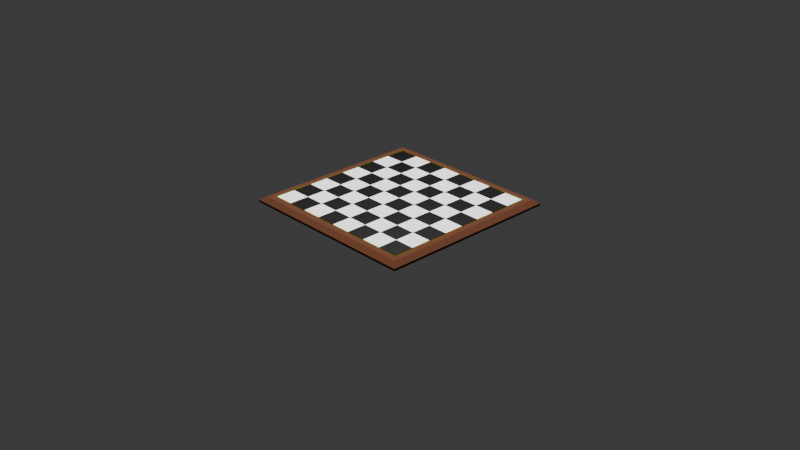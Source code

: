 # Source: BoardNodesEw.blend  (saved by Blender 5.0.118; exported with 4.5.12 LTS)
import bpy
from mathutils import Matrix  # noqa: F401  (used for matrix-valued properties, if any)

bpy.ops.wm.read_factory_settings(use_empty=True)
scene = bpy.context.scene
scene.name = 'Scene'

# ---- collections
col_collection = bpy.data.collections.new('Collection'); scene.collection.children.link(col_collection)

# ---- materials (node trees are filled in below, after node groups)
mat_white = bpy.data.materials.new('White')
mat_white.alpha_threshold = 0.0
mat_white.use_backface_culling_lightprobe_volume = False
mat_white.roughness = 0.5
mat_white.line_color = (0.0, 0.0, 0.0, 1.0)
mat_black = bpy.data.materials.new('Black')
mat_gold = bpy.data.materials.new('Gold')
mat_wood = bpy.data.materials.new('Wood')

# ---- material node trees
mat_white.use_nodes = True; mat_white.node_tree.nodes.clear()
_N = mat_white.node_tree.nodes; _L = mat_white.node_tree.links
n0 = _N.new('ShaderNodeOutputMaterial'); n0.name = 'Material Output'; n0.location = (200, 100)
n1 = _N.new('ShaderNodeBsdfPrincipled'); n1.name = 'Principled BSDF'; n1.location = (-200, 100)
n1.inputs[0].default_value = (1.0, 1.0, 1.0, 1.0)
_L.new(n1.outputs[0], n0.inputs[0])
n0.is_active_output = True
mat_black.use_nodes = True; mat_black.node_tree.nodes.clear()
_N = mat_black.node_tree.nodes; _L = mat_black.node_tree.links
n0 = _N.new('ShaderNodeBsdfPrincipled'); n0.name = 'Principled BSDF'; n0.location = (-200, 100)
n0.inputs[0].default_value = (0.0, 0.0, 0.0, 1.0)
n1 = _N.new('ShaderNodeOutputMaterial'); n1.name = 'Material Output'; n1.location = (200, 100)
_L.new(n0.outputs[0], n1.inputs[0])
n1.is_active_output = True
mat_gold.use_nodes = True; mat_gold.node_tree.nodes.clear()
_N = mat_gold.node_tree.nodes; _L = mat_gold.node_tree.links
n0 = _N.new('ShaderNodeBsdfPrincipled'); n0.name = 'Principled BSDF'; n0.location = (-200, 100)
n0.inputs[0].default_value = (0.8, 0.763, 0.03496, 1.0)
n0.inputs[1].default_value = 1.0
n0.inputs[2].default_value = 0.2692
n1 = _N.new('ShaderNodeOutputMaterial'); n1.name = 'Material Output'; n1.location = (200, 100)
_L.new(n0.outputs[0], n1.inputs[0])
n1.is_active_output = True
mat_wood.use_nodes = True; mat_wood.node_tree.nodes.clear()
_N = mat_wood.node_tree.nodes; _L = mat_wood.node_tree.links
n0 = _N.new('ShaderNodeBsdfPrincipled'); n0.name = 'Principled BSDF'; n0.location = (-200, 100)
n0.inputs[0].default_value = (0.08503, 0.02489, 0.005621, 1.0)
n0.inputs[2].default_value = 1.0
n1 = _N.new('ShaderNodeOutputMaterial'); n1.name = 'Material Output'; n1.location = (200, 100)
_L.new(n0.outputs[0], n1.inputs[0])
n1.is_active_output = True

# ---- world
world_world = bpy.data.worlds.new('World'); scene.world = world_world
world_world.use_nodes = True; world_world.node_tree.nodes.clear()
_N = world_world.node_tree.nodes; _L = world_world.node_tree.links
n0 = _N.new('ShaderNodeOutputWorld'); n0.name = 'World Output'; n0.location = (200, 100)
n1 = _N.new('ShaderNodeBackground'); n1.name = 'Background'; n1.location = (-200, 100)
n1.inputs[0].default_value = (0.05088, 0.05088, 0.05088, 1.0)
_L.new(n1.outputs[0], n0.inputs[0])
n0.is_active_output = True
world_world.color = (0.05088, 0.05088, 0.05088)
world_world.sun_shadow_jitter_overblur = 0.0

# ---- cameras
cam_camera = bpy.data.cameras.new('Camera')
cam_camera.clip_end = 100.0
cam_camera.ortho_scale = 7.314

# ---- lights
light_light = bpy.data.lights.new('Light', 'AREA')
light_light.use_temperature = True
light_light.energy = 1000.0
light_light.shadow_soft_size = 0.1
light_light.shape = 'RECTANGLE'
light_light.size = 0.1
light_light.size_y = 0.1

# ---- meshes
me_cube = bpy.data.meshes.new('Cube')
me_cube.from_pydata([(1.0, 1.0, 0.193), (1.0, 1.0, 0.1691), (1.0, -1.0, 0.193), (1.0, -1.0, 0.1691), (-1.0, 1.0, 0.193), (-1.0, 1.0, 0.1691), (-1.0, -1.0, 0.193), (-1.0, -1.0, 0.1691), (0.8669, 0.8669, 0.232), (-0.8669, 0.8669, 0.232), (-0.8669, -0.8669, 0.232), (0.8669, -0.8669, 0.232), (-0.8832, 0.8832, 0.232), (0.8832, 0.8832, 0.232), (0.8832, -0.8832, 0.232), (-0.8832, -0.8832, 0.232), (0.9416, 0.9416, 0.232), (-0.9416, 0.9416, 0.232), (-0.9416, -0.9416, 0.232), (0.9416, -0.9416, 0.232), (-0.8832, 0.8832, 0.2281), (0.8832, 0.8832, 0.2281), (0.8832, -0.8832, 0.2281), (-0.8832, -0.8832, 0.2281), (-0.8669, 0.8669, 0.2281), (0.8669, 0.8669, 0.2281), (0.8669, -0.8669, 0.2281), (-0.8669, -0.8669, 0.2281), (-1.0, 0.5, 0.1691), (-1.0, 0.25, 0.1691), (-1.0, 0.0, 0.1691), (-1.0, -0.25, 0.1691), (-1.0, -0.5, 0.1691), (1.0, -0.5, 0.1691), (1.0, -0.25, 0.1691), (1.0, 0.0, 0.1691), (1.0, 0.25, 0.1691), (1.0, 0.5, 0.1691), (0.8669, 0.6502, 0.232), (0.8669, 0.4334, 0.232), (0.8669, 0.2167, 0.232), (0.8669, -1.49e-08, 0.232), (0.8669, -0.2167, 0.232), (0.8669, -0.4334, 0.232), (0.8669, -0.6502, 0.232), (-0.8669, -0.6502, 0.232), (-0.8669, -0.4334, 0.232), (-0.8669, -0.2167, 0.232), (-0.8669, 1.49e-08, 0.232), (-0.8669, 0.2167, 0.232), (-0.8669, 0.4334, 0.232), (-0.8669, 0.6502, 0.232), (0.8669, 0.6502, 0.2281), (0.8669, 0.4334, 0.2281), (0.8669, 0.2167, 0.2281), (0.8669, -1.49e-08, 0.2281), (0.8669, -0.2167, 0.2281), (0.8669, -0.4334, 0.2281), (0.8669, -0.6502, 0.2281), (-0.8669, -0.6502, 0.2281), (-0.8669, -0.4334, 0.2281), (-0.8669, -0.2167, 0.2281), (-0.8669, 1.49e-08, 0.2281), (-0.8669, 0.2167, 0.2281), (-0.8669, 0.4334, 0.2281), (-0.8669, 0.6502, 0.2281), (0.5, 1.0, 0.1691), (0.25, 1.0, 0.1691), (0.0, 1.0, 0.1691), (-0.25, 1.0, 0.1691), (-0.5, 1.0, 0.1691), (-0.5, -1.0, 0.1691), (-0.25, -1.0, 0.1691), (0.0, -1.0, 0.1691), (0.25, -1.0, 0.1691), (0.5, -1.0, 0.1691), (-0.6502, 0.8669, 0.232), (-0.4334, 0.8669, 0.232), (-0.2167, 0.8669, 0.232), (1.49e-08, 0.8669, 0.232), (0.2167, 0.8669, 0.232), (0.4334, 0.8669, 0.232), (0.6502, 0.8669, 0.232), (0.6502, -0.8669, 0.232), (0.4334, -0.8669, 0.232), (0.2167, -0.8669, 0.232), (-1.49e-08, -0.8669, 0.232), (-0.2167, -0.8669, 0.232), (-0.4334, -0.8669, 0.232), (-0.6502, -0.8669, 0.232), (-0.6502, 0.8669, 0.2281), (-0.4334, 0.8669, 0.2281), (-0.2167, 0.8669, 0.2281), (1.49e-08, 0.8669, 0.2281), (0.2167, 0.8669, 0.2281), (0.4334, 0.8669, 0.2281), (0.6502, 0.8669, 0.2281), (0.6502, -0.8669, 0.2281), (0.4334, -0.8669, 0.2281), (0.2167, -0.8669, 0.2281), (-1.49e-08, -0.8669, 0.2281), (-0.2167, -0.8669, 0.2281), (-0.4334, -0.8669, 0.2281), (-0.6502, -0.8669, 0.2281), (-0.6502, 0.6502, 0.232), (-0.4334, 0.6502, 0.232), (-0.2167, 0.6502, 0.232), (1.49e-08, 0.6502, 0.232), (0.2167, 0.6502, 0.232), (0.4334, 0.6502, 0.232), (0.6502, 0.6502, 0.232), (-0.6502, 0.4334, 0.232), (-0.4334, 0.4334, 0.232), (-0.2167, 0.4334, 0.232), (1.49e-08, 0.4334, 0.232), (0.2167, 0.4334, 0.232), (0.4334, 0.4334, 0.232), (0.6502, 0.4334, 0.232), (-0.6502, 0.2167, 0.232), (-0.4334, 0.2167, 0.232), (-0.2167, 0.2167, 0.232), (1.49e-08, 0.2167, 0.232), (0.2167, 0.2167, 0.232), (0.4334, 0.2167, 0.232), (0.6502, 0.2167, 0.232), (-0.6502, 1.118e-08, 0.232), (-0.4334, 7.451e-09, 0.232), (-0.2167, 3.725e-09, 0.232), (1.49e-08, 0.0, 0.232), (0.2167, -3.725e-09, 0.232), (0.4334, -7.451e-09, 0.232), (0.6502, -1.118e-08, 0.232), (-0.6502, -0.2167, 0.232), (-0.4334, -0.2167, 0.232), (-0.2167, -0.2167, 0.232), (1.49e-08, -0.2167, 0.232), (0.2167, -0.2167, 0.232), (0.4334, -0.2167, 0.232), (0.6502, -0.2167, 0.232), (-0.6502, -0.4334, 0.232), (-0.4334, -0.4334, 0.232), (-0.2167, -0.4334, 0.232), (1.49e-08, -0.4334, 0.232), (0.2167, -0.4334, 0.232), (0.4334, -0.4334, 0.232), (0.6502, -0.4334, 0.232), (-0.6502, -0.6502, 0.232), (-0.4334, -0.6502, 0.232), (-0.2167, -0.6502, 0.232), (1.49e-08, -0.6502, 0.232), (0.2167, -0.6502, 0.232), (0.4334, -0.6502, 0.232), (0.6502, -0.6502, 0.232)], [], [(146, 45, 10, 89), (89, 10, 27, 103), (17, 18, 15, 12), (82, 8, 25, 96), (51, 9, 24, 65), (0, 2, 3, 33, 34, 35, 36, 37, 1), (44, 11, 26, 58), (18, 19, 14, 15), (16, 13, 14, 19), (8, 38, 52, 25), (38, 39, 53, 52), (39, 40, 54, 53), (40, 41, 55, 54), (41, 42, 56, 55), (42, 43, 57, 56), (43, 44, 58, 57), (12, 15, 23, 20), (14, 13, 21, 22), (6, 4, 5, 28, 29, 30, 31, 32, 7), (10, 45, 59, 27), (45, 46, 60, 59), (46, 47, 61, 60), (47, 48, 62, 61), (48, 49, 63, 62), (49, 50, 64, 63), (50, 51, 65, 64), (57, 58, 26, 22, 21, 25, 52, 53, 54, 55, 56), (64, 65, 24, 20, 23, 27, 59, 60, 61, 62, 63), (2, 0, 16, 19), (5, 70, 69, 68, 67, 66, 1, 37, 36, 35, 34, 33, 3, 75, 74, 73, 72, 71, 7, 32, 31, 30, 29, 28), (4, 6, 18, 17), (76, 9, 51, 104), (104, 51, 50, 111), (111, 50, 49, 118), (118, 49, 48, 125), (125, 48, 47, 132), (132, 47, 46, 139), (139, 46, 45, 146), (43, 145, 152, 44), (145, 144, 151, 152), (144, 143, 150, 151), (143, 142, 149, 150), (142, 141, 148, 149), (141, 140, 147, 148), (140, 139, 146, 147), (42, 138, 145, 43), (138, 137, 144, 145), (137, 136, 143, 144), (136, 135, 142, 143), (135, 134, 141, 142), (134, 133, 140, 141), (133, 132, 139, 140), (41, 131, 138, 42), (131, 130, 137, 138), (130, 129, 136, 137), (129, 128, 135, 136), (128, 127, 134, 135), (127, 126, 133, 134), (126, 125, 132, 133), (40, 124, 131, 41), (124, 123, 130, 131), (123, 122, 129, 130), (122, 121, 128, 129), (121, 120, 127, 128), (120, 119, 126, 127), (119, 118, 125, 126), (39, 117, 124, 40), (117, 116, 123, 124), (116, 115, 122, 123), (115, 114, 121, 122), (114, 113, 120, 121), (113, 112, 119, 120), (112, 111, 118, 119), (38, 110, 117, 39), (110, 109, 116, 117), (109, 108, 115, 116), (108, 107, 114, 115), (107, 106, 113, 114), (106, 105, 112, 113), (105, 104, 111, 112), (8, 82, 110, 38), (82, 81, 109, 110), (81, 80, 108, 109), (80, 79, 107, 108), (79, 78, 106, 107), (78, 77, 105, 106), (77, 76, 104, 105), (15, 14, 22, 23), (13, 12, 20, 21), (17, 12, 13, 16), (4, 0, 1, 66, 67, 68, 69, 70, 5), (9, 76, 90, 24), (76, 77, 91, 90), (77, 78, 92, 91), (78, 79, 93, 92), (79, 80, 94, 93), (80, 81, 95, 94), (81, 82, 96, 95), (11, 83, 97, 26), (83, 84, 98, 97), (84, 85, 99, 98), (85, 86, 100, 99), (86, 87, 101, 100), (87, 88, 102, 101), (88, 89, 103, 102), (102, 103, 27, 23, 22, 26, 97, 98, 99, 100, 101), (95, 96, 25, 21, 20, 24, 90, 91, 92, 93, 94), (0, 4, 17, 16), (2, 6, 7, 71, 72, 73, 74, 75, 3), (44, 152, 83, 11), (152, 151, 84, 83), (151, 150, 85, 84), (150, 149, 86, 85), (149, 148, 87, 86), (148, 147, 88, 87), (147, 146, 89, 88), (2, 19, 18, 6)])
me_cube.polygons.foreach_set('material_index', [0, 0, 3, 0, 1, 3, 1, 3, 3, 0, 1, 0, 1, 0, 1, 0, 2, 2, 3, 0, 1, 0, 1, 0, 1, 0, 2, 2, 3, 3, 3, 1, 0, 1, 0, 1, 0, 1, 0, 1, 0, 1, 0, 1, 0, 1, 0, 1, 0, 1, 0, 1, 0, 1, 0, 1, 0, 1, 0, 1, 0, 1, 0, 1, 0, 1, 0, 1, 0, 1, 0, 1, 0, 1, 0, 1, 0, 1, 0, 1, 0, 1, 0, 1, 0, 1, 0, 2, 2, 3, 3, 1, 0, 1, 0, 1, 0, 1, 1, 0, 1, 0, 1, 0, 1, 2, 2, 3, 3, 1, 0, 1, 0, 1, 0, 1, 3])
_uv = me_cube.uv_layers.new(name='UVMap')
_uv.uv.foreach_set('vector', [0.6085, 0.4121, 0.6085, 0.4609, 0.5597, 0.4609, 0.5597, 0.4121, 0.9569, 0.5889, 0.9569, 0.5401, 0.9577, 0.5401, 0.9577, 0.5889, 0.4928, 0.4955, 0.06909, 0.4955, 0.08224, 0.4823, 0.4797, 0.4823, 0.9577, 0.5889, 0.9577, 0.5401, 0.9586, 0.5401, 0.9586, 0.5889, 0.9586, 0.5889, 0.9586, 0.5401, 0.9595, 0.5401, 0.9595, 0.5889, 0.05604, 0.05315, 0.506, 0.05315, 0.506, 0.05853, 0.3935, 0.05853, 0.3373, 0.05853, 0.281, 0.05853, 0.2248, 0.05853, 0.1685, 0.05853, 0.05604, 0.05853, 0.9595, 0.5889, 0.9595, 0.5401, 0.9603, 0.5401, 0.9603, 0.5889, 0.06909, 0.4955, 0.06909, 0.07177, 0.08224, 0.08491, 0.08224, 0.4823, 0.4928, 0.07177, 0.4797, 0.08491, 0.08224, 0.08491, 0.06909, 0.07177, 0.9595, 0.9302, 0.9595, 0.8814, 0.9603, 0.8814, 0.9603, 0.9302, 0.9595, 0.8814, 0.9595, 0.8327, 0.9603, 0.8327, 0.9603, 0.8814, 0.9595, 0.8327, 0.9595, 0.7839, 0.9603, 0.7839, 0.9603, 0.8327, 0.9595, 0.7839, 0.9595, 0.7351, 0.9603, 0.7351, 0.9603, 0.7839, 0.9595, 0.7351, 0.9595, 0.6864, 0.9603, 0.6864, 0.9603, 0.7351, 0.9595, 0.6864, 0.9595, 0.6376, 0.9603, 0.6376, 0.9603, 0.6864, 0.9595, 0.6376, 0.9595, 0.5889, 0.9603, 0.5889, 0.9603, 0.6376, 0.9534, 0.9375, 0.9534, 0.5401, 0.9543, 0.5401, 0.9543, 0.9375, 0.9543, 0.9375, 0.9543, 0.5401, 0.9551, 0.5401, 0.9551, 0.9375, 0.05551, 0.5086, 0.5055, 0.5086, 0.5055, 0.514, 0.393, 0.514, 0.3368, 0.514, 0.2805, 0.514, 0.2243, 0.514, 0.168, 0.514, 0.05551, 0.514, 0.9586, 0.9302, 0.9586, 0.8814, 0.9595, 0.8814, 0.9595, 0.9302, 0.9586, 0.8814, 0.9586, 0.8327, 0.9595, 0.8327, 0.9595, 0.8814, 0.9586, 0.8327, 0.9586, 0.7839, 0.9595, 0.7839, 0.9595, 0.8327, 0.9586, 0.7839, 0.9586, 0.7351, 0.9595, 0.7351, 0.9595, 0.7839, 0.9586, 0.7351, 0.9586, 0.6864, 0.9595, 0.6864, 0.9595, 0.7351, 0.9586, 0.6864, 0.9586, 0.6376, 0.9595, 0.6376, 0.9595, 0.6864, 0.9586, 0.6376, 0.9586, 0.5889, 0.9595, 0.5889, 0.9595, 0.6376, 0.6572, 0.5438, 0.6084, 0.5438, 0.5596, 0.5438, 0.556, 0.5401, 0.9534, 0.5401, 0.9497, 0.5438, 0.901, 0.5438, 0.8522, 0.5438, 0.8034, 0.5438, 0.7547, 0.5438, 0.7059, 0.5438, 0.8522, 0.9339, 0.901, 0.9339, 0.9497, 0.9339, 0.9534, 0.9375, 0.556, 0.9375, 0.5596, 0.9339, 0.6084, 0.9339, 0.6572, 0.9339, 0.7059, 0.9339, 0.7547, 0.9339, 0.8034, 0.9339, 0.05595, 0.05863, 0.5059, 0.05863, 0.4928, 0.07177, 0.06909, 0.07177, 0.5059, 0.5326, 0.5059, 0.6451, 0.5059, 0.7013, 0.5059, 0.7576, 0.5059, 0.8138, 0.5059, 0.8701, 0.5059, 0.9826, 0.3934, 0.9826, 0.3372, 0.9826, 0.2809, 0.9826, 0.2247, 0.9826, 0.1684, 0.9826, 0.05595, 0.9826, 0.05595, 0.8701, 0.05595, 0.8138, 0.05595, 0.7576, 0.05595, 0.7013, 0.05595, 0.6451, 0.05595, 0.5326, 0.1684, 0.5326, 0.2247, 0.5326, 0.2809, 0.5326, 0.3372, 0.5326, 0.3934, 0.5326, 0.5059, 0.5086, 0.05595, 0.5086, 0.06909, 0.4955, 0.4928, 0.4955, 0.9498, 0.4121, 0.9498, 0.4609, 0.9011, 0.4609, 0.9011, 0.4121, 0.9011, 0.4121, 0.9011, 0.4609, 0.8523, 0.4609, 0.8523, 0.4121, 0.8523, 0.4121, 0.8523, 0.4609, 0.8035, 0.4609, 0.8035, 0.4121, 0.8035, 0.4121, 0.8035, 0.4609, 0.7548, 0.4609, 0.7548, 0.4121, 0.7548, 0.4121, 0.7548, 0.4609, 0.706, 0.4609, 0.706, 0.4121, 0.706, 0.4121, 0.706, 0.4609, 0.6572, 0.4609, 0.6572, 0.4121, 0.6572, 0.4121, 0.6572, 0.4609, 0.6085, 0.4609, 0.6085, 0.4121, 0.6572, 0.07081, 0.6572, 0.1196, 0.6085, 0.1196, 0.6085, 0.07081, 0.6572, 0.1196, 0.6572, 0.1683, 0.6085, 0.1683, 0.6085, 0.1196, 0.6572, 0.1683, 0.6572, 0.2171, 0.6085, 0.2171, 0.6085, 0.1683, 0.6572, 0.2171, 0.6572, 0.2659, 0.6085, 0.2659, 0.6085, 0.2171, 0.6572, 0.2659, 0.6572, 0.3146, 0.6085, 0.3146, 0.6085, 0.2659, 0.6572, 0.3146, 0.6572, 0.3634, 0.6085, 0.3634, 0.6085, 0.3146, 0.6572, 0.3634, 0.6572, 0.4121, 0.6085, 0.4121, 0.6085, 0.3634, 0.706, 0.07081, 0.706, 0.1196, 0.6572, 0.1196, 0.6572, 0.07081, 0.706, 0.1196, 0.706, 0.1683, 0.6572, 0.1683, 0.6572, 0.1196, 0.706, 0.1683, 0.706, 0.2171, 0.6572, 0.2171, 0.6572, 0.1683, 0.706, 0.2171, 0.706, 0.2659, 0.6572, 0.2659, 0.6572, 0.2171, 0.706, 0.2659, 0.706, 0.3146, 0.6572, 0.3146, 0.6572, 0.2659, 0.706, 0.3146, 0.706, 0.3634, 0.6572, 0.3634, 0.6572, 0.3146, 0.706, 0.3634, 0.706, 0.4121, 0.6572, 0.4121, 0.6572, 0.3634, 0.7548, 0.07081, 0.7548, 0.1196, 0.706, 0.1196, 0.706, 0.07081, 0.7548, 0.1196, 0.7548, 0.1683, 0.706, 0.1683, 0.706, 0.1196, 0.7548, 0.1683, 0.7548, 0.2171, 0.706, 0.2171, 0.706, 0.1683, 0.7548, 0.2171, 0.7548, 0.2659, 0.706, 0.2659, 0.706, 0.2171, 0.7548, 0.2659, 0.7548, 0.3146, 0.706, 0.3146, 0.706, 0.2659, 0.7548, 0.3146, 0.7548, 0.3634, 0.706, 0.3634, 0.706, 0.3146, 0.7548, 0.3634, 0.7548, 0.4121, 0.706, 0.4121, 0.706, 0.3634, 0.8035, 0.07081, 0.8035, 0.1196, 0.7548, 0.1196, 0.7548, 0.07081, 0.8035, 0.1196, 0.8035, 0.1683, 0.7548, 0.1683, 0.7548, 0.1196, 0.8035, 0.1683, 0.8035, 0.2171, 0.7548, 0.2171, 0.7548, 0.1683, 0.8035, 0.2171, 0.8035, 0.2659, 0.7548, 0.2659, 0.7548, 0.2171, 0.8035, 0.2659, 0.8035, 0.3146, 0.7548, 0.3146, 0.7548, 0.2659, 0.8035, 0.3146, 0.8035, 0.3634, 0.7548, 0.3634, 0.7548, 0.3146, 0.8035, 0.3634, 0.8035, 0.4121, 0.7548, 0.4121, 0.7548, 0.3634, 0.8523, 0.07081, 0.8523, 0.1196, 0.8035, 0.1196, 0.8035, 0.07081, 0.8523, 0.1196, 0.8523, 0.1683, 0.8035, 0.1683, 0.8035, 0.1196, 0.8523, 0.1683, 0.8523, 0.2171, 0.8035, 0.2171, 0.8035, 0.1683, 0.8523, 0.2171, 0.8523, 0.2659, 0.8035, 0.2659, 0.8035, 0.2171, 0.8523, 0.2659, 0.8523, 0.3146, 0.8035, 0.3146, 0.8035, 0.2659, 0.8523, 0.3146, 0.8523, 0.3634, 0.8035, 0.3634, 0.8035, 0.3146, 0.8523, 0.3634, 0.8523, 0.4121, 0.8035, 0.4121, 0.8035, 0.3634, 0.9011, 0.07081, 0.9011, 0.1196, 0.8523, 0.1196, 0.8523, 0.07081, 0.9011, 0.1196, 0.9011, 0.1683, 0.8523, 0.1683, 0.8523, 0.1196, 0.9011, 0.1683, 0.9011, 0.2171, 0.8523, 0.2171, 0.8523, 0.1683, 0.9011, 0.2171, 0.9011, 0.2659, 0.8523, 0.2659, 0.8523, 0.2171, 0.9011, 0.2659, 0.9011, 0.3146, 0.8523, 0.3146, 0.8523, 0.2659, 0.9011, 0.3146, 0.9011, 0.3634, 0.8523, 0.3634, 0.8523, 0.3146, 0.9011, 0.3634, 0.9011, 0.4121, 0.8523, 0.4121, 0.8523, 0.3634, 0.9498, 0.07081, 0.9498, 0.1196, 0.9011, 0.1196, 0.9011, 0.07081, 0.9498, 0.1196, 0.9498, 0.1683, 0.9011, 0.1683, 0.9011, 0.1196, 0.9498, 0.1683, 0.9498, 0.2171, 0.9011, 0.2171, 0.9011, 0.1683, 0.9498, 0.2171, 0.9498, 0.2659, 0.9011, 0.2659, 0.9011, 0.2171, 0.9498, 0.2659, 0.9498, 0.3146, 0.9011, 0.3146, 0.9011, 0.2659, 0.9498, 0.3146, 0.9498, 0.3634, 0.9011, 0.3634, 0.9011, 0.3146, 0.9498, 0.3634, 0.9498, 0.4121, 0.9011, 0.4121, 0.9011, 0.3634, 0.9551, 0.9375, 0.9551, 0.5401, 0.956, 0.5401, 0.956, 0.9375, 0.956, 0.9375, 0.956, 0.5401, 0.9569, 0.5401, 0.9569, 0.9375, 0.4928, 0.4955, 0.4797, 0.4823, 0.4797, 0.08491, 0.4928, 0.07177, 0.506, 0.5086, 0.506, 0.05863, 0.5114, 0.05863, 0.5114, 0.1711, 0.5114, 0.2274, 0.5114, 0.2836, 0.5114, 0.3399, 0.5114, 0.3961, 0.5114, 0.5086, 0.9577, 0.9302, 0.9577, 0.8814, 0.9586, 0.8814, 0.9586, 0.9302, 0.9577, 0.8814, 0.9577, 0.8327, 0.9586, 0.8327, 0.9586, 0.8814, 0.9577, 0.8327, 0.9577, 0.7839, 0.9586, 0.7839, 0.9586, 0.8327, 0.9577, 0.7839, 0.9577, 0.7351, 0.9586, 0.7351, 0.9586, 0.7839, 0.9577, 0.7351, 0.9577, 0.6864, 0.9586, 0.6864, 0.9586, 0.7351, 0.9577, 0.6864, 0.9577, 0.6376, 0.9586, 0.6376, 0.9586, 0.6864, 0.9577, 0.6376, 0.9577, 0.5889, 0.9586, 0.5889, 0.9586, 0.6376, 0.9569, 0.9302, 0.9569, 0.8814, 0.9577, 0.8814, 0.9577, 0.9302, 0.9569, 0.8814, 0.9569, 0.8327, 0.9577, 0.8327, 0.9577, 0.8814, 0.9569, 0.8327, 0.9569, 0.7839, 0.9577, 0.7839, 0.9577, 0.8327, 0.9569, 0.7839, 0.9569, 0.7351, 0.9577, 0.7351, 0.9577, 0.7839, 0.9569, 0.7351, 0.9569, 0.6864, 0.9577, 0.6864, 0.9577, 0.7351, 0.9569, 0.6864, 0.9569, 0.6376, 0.9577, 0.6376, 0.9577, 0.6864, 0.9569, 0.6376, 0.9569, 0.5889, 0.9577, 0.5889, 0.9577, 0.6376, 0.5596, 0.8363, 0.5596, 0.8851, 0.5596, 0.9339, 0.556, 0.9375, 0.556, 0.5401, 0.5596, 0.5438, 0.5596, 0.5925, 0.5596, 0.6413, 0.5596, 0.6901, 0.5596, 0.7388, 0.5596, 0.7876, 0.9497, 0.6413, 0.9497, 0.5925, 0.9497, 0.5438, 0.9534, 0.5401, 0.9534, 0.9375, 0.9497, 0.9339, 0.9497, 0.8851, 0.9497, 0.8363, 0.9497, 0.7876, 0.9497, 0.7388, 0.9497, 0.6901, 0.5059, 0.05863, 0.5059, 0.5086, 0.4928, 0.4955, 0.4928, 0.07177, 0.05058, 0.5086, 0.05058, 0.05863, 0.05596, 0.05863, 0.05596, 0.1711, 0.05596, 0.2274, 0.05596, 0.2836, 0.05596, 0.3399, 0.05596, 0.3961, 0.05596, 0.5086, 0.6085, 0.07081, 0.6085, 0.1196, 0.5597, 0.1196, 0.5597, 0.07081, 0.6085, 0.1196, 0.6085, 0.1683, 0.5597, 0.1683, 0.5597, 0.1196, 0.6085, 0.1683, 0.6085, 0.2171, 0.5597, 0.2171, 0.5597, 0.1683, 0.6085, 0.2171, 0.6085, 0.2659, 0.5597, 0.2659, 0.5597, 0.2171, 0.6085, 0.2659, 0.6085, 0.3146, 0.5597, 0.3146, 0.5597, 0.2659, 0.6085, 0.3146, 0.6085, 0.3634, 0.5597, 0.3634, 0.5597, 0.3146, 0.6085, 0.3634, 0.6085, 0.4121, 0.5597, 0.4121, 0.5597, 0.3634, 0.05595, 0.05863, 0.06909, 0.07177, 0.06909, 0.4955, 0.05595, 0.5086])
me_cube.materials.append(mat_white)
me_cube.materials.append(mat_black)
me_cube.materials.append(mat_gold)
me_cube.materials.append(mat_wood)
me_cube.use_mirror_vertex_groups = False
me_cube.update()

# ---- objects
ob_cube = bpy.data.objects.new('Cube', me_cube)
ob_light = bpy.data.objects.new('Light', light_light)
ob_camera = bpy.data.objects.new('Camera', cam_camera)

# ---- transforms, parenting, visibility, modifiers, constraints
ob_cube.location = (0.0, 0.0, 0.0)
ob_cube.lock_rotations_4d = False
ob_cube.empty_display_type = 'ARROWS'
ob_cube.lineart.crease_threshold = 0.0
ob_light.location = (0.0, 0.0, 7.507)
ob_light.lock_rotations_4d = False
ob_light.empty_display_type = 'ARROWS'
ob_light.color = (0.0, 0.0, 0.0, 0.0)
ob_light.lineart.crease_threshold = 0.0
ob_camera.location = (7.359, -6.926, 4.958)
ob_camera.rotation_euler = (1.109, 0.0, 0.8149)
ob_camera.lock_rotations_4d = False
ob_camera.empty_display_type = 'ARROWS'
ob_camera.color = (0.0, 0.0, 0.0, 0.0)
ob_camera.display_type = 'WIRE'
ob_camera.lineart.crease_threshold = 0.0

# ---- collection membership
col_collection.objects.link(ob_cube)
col_collection.objects.link(ob_light)
col_collection.objects.link(ob_camera)

# ---- scene / render settings (as saved in the file)
scene.camera = ob_camera
scene.frame_start = 1; scene.frame_end = 250; scene.frame_set(1)
scene.render.engine = 'BLENDER_EEVEE_NEXT'
scene.render.bake_bias = 0.0
scene.render.bake_samples = 0
scene.cycles.sampling_pattern = 'TABULATED_SOBOL'
scene.eevee.use_volume_custom_range = False
bpy.context.view_layer.update()
